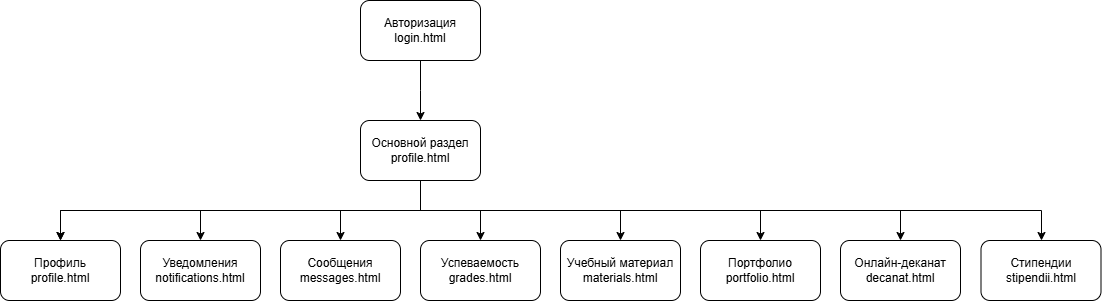

The diagram above was exported from draw.io. Its source (the exported page's mxGraphModel, read from the mxfile embedded in the PNG):
<mxGraphModel dx="2333" dy="1583" grid="1" gridSize="10" guides="1" tooltips="1" connect="1" arrows="1" fold="1" page="1" pageScale="1" pageWidth="827" pageHeight="1169" math="0" shadow="0">
  <root>
    <mxCell id="0" />
    <mxCell id="1" parent="0" />
    <mxCell id="kr37FrtYTkcFZgHVEcrG-2" edge="1" parent="1" source="XK34fwnVEwUOmBJmgawh-1" style="edgeStyle=orthogonalEdgeStyle;rounded=0;orthogonalLoop=1;jettySize=auto;html=1;entryX=0.5;entryY=0;entryDx=0;entryDy=0;" target="kr37FrtYTkcFZgHVEcrG-1">
      <mxGeometry relative="1" as="geometry">
        <Array as="points">
          <mxPoint x="740" y="470" />
          <mxPoint x="740" y="470" />
        </Array>
      </mxGeometry>
    </mxCell>
    <mxCell id="XK34fwnVEwUOmBJmgawh-1" parent="1" style="rounded=1;whiteSpace=wrap;html=1;" value="Авторизация&lt;div&gt;login.html&lt;/div&gt;" vertex="1">
      <mxGeometry height="60" width="120" x="680" y="380" as="geometry" />
    </mxCell>
    <mxCell id="XK34fwnVEwUOmBJmgawh-7" edge="1" parent="1" source="kr37FrtYTkcFZgHVEcrG-1" style="edgeStyle=orthogonalEdgeStyle;rounded=0;orthogonalLoop=1;jettySize=auto;html=1;exitX=0.5;exitY=1;exitDx=0;exitDy=0;" value="">
      <mxGeometry relative="1" as="geometry">
        <Array as="points">
          <mxPoint x="740" y="590" />
          <mxPoint x="380" y="590" />
        </Array>
        <mxPoint x="710.0000000000002" y="570" as="sourcePoint" />
        <mxPoint x="380.0000000000002" y="620" as="targetPoint" />
      </mxGeometry>
    </mxCell>
    <mxCell id="XK34fwnVEwUOmBJmgawh-15" edge="1" parent="1" source="kr37FrtYTkcFZgHVEcrG-1" style="edgeStyle=orthogonalEdgeStyle;rounded=0;orthogonalLoop=1;jettySize=auto;html=1;entryX=0.5;entryY=0;entryDx=0;entryDy=0;exitX=0.5;exitY=1;exitDx=0;exitDy=0;" target="XK34fwnVEwUOmBJmgawh-8">
      <mxGeometry relative="1" as="geometry">
        <Array as="points">
          <mxPoint x="740" y="590" />
          <mxPoint x="520" y="590" />
        </Array>
        <mxPoint x="710.0000000000002" y="570" as="sourcePoint" />
      </mxGeometry>
    </mxCell>
    <mxCell id="XK34fwnVEwUOmBJmgawh-16" edge="1" parent="1" source="kr37FrtYTkcFZgHVEcrG-1" style="edgeStyle=orthogonalEdgeStyle;rounded=0;orthogonalLoop=1;jettySize=auto;html=1;entryX=0.5;entryY=0;entryDx=0;entryDy=0;exitX=0.5;exitY=1;exitDx=0;exitDy=0;" target="XK34fwnVEwUOmBJmgawh-9">
      <mxGeometry relative="1" as="geometry">
        <Array as="points">
          <mxPoint x="740" y="590" />
          <mxPoint x="660" y="590" />
        </Array>
        <mxPoint x="710.0000000000002" y="570" as="sourcePoint" />
      </mxGeometry>
    </mxCell>
    <mxCell id="XK34fwnVEwUOmBJmgawh-17" edge="1" parent="1" source="kr37FrtYTkcFZgHVEcrG-1" style="edgeStyle=orthogonalEdgeStyle;rounded=0;orthogonalLoop=1;jettySize=auto;html=1;entryX=0.5;entryY=0;entryDx=0;entryDy=0;exitX=0.5;exitY=1;exitDx=0;exitDy=0;" target="XK34fwnVEwUOmBJmgawh-10">
      <mxGeometry relative="1" as="geometry">
        <Array as="points">
          <mxPoint x="740" y="590" />
          <mxPoint x="800" y="590" />
        </Array>
        <mxPoint x="710.0000000000002" y="570" as="sourcePoint" />
      </mxGeometry>
    </mxCell>
    <mxCell id="XK34fwnVEwUOmBJmgawh-18" edge="1" parent="1" source="kr37FrtYTkcFZgHVEcrG-1" style="edgeStyle=orthogonalEdgeStyle;rounded=0;orthogonalLoop=1;jettySize=auto;html=1;entryX=0.5;entryY=0;entryDx=0;entryDy=0;exitX=0.5;exitY=1;exitDx=0;exitDy=0;" target="XK34fwnVEwUOmBJmgawh-11">
      <mxGeometry relative="1" as="geometry">
        <Array as="points">
          <mxPoint x="740" y="590" />
          <mxPoint x="940" y="590" />
        </Array>
        <mxPoint x="710.0000000000002" y="570" as="sourcePoint" />
      </mxGeometry>
    </mxCell>
    <mxCell id="YfbeJrehMtx7RbLDi7Xm-1" edge="1" parent="1" source="kr37FrtYTkcFZgHVEcrG-1" style="edgeStyle=orthogonalEdgeStyle;rounded=0;orthogonalLoop=1;jettySize=auto;html=1;entryX=0.5;entryY=0;entryDx=0;entryDy=0;exitX=0.5;exitY=1;exitDx=0;exitDy=0;" target="XK34fwnVEwUOmBJmgawh-12">
      <mxGeometry relative="1" as="geometry">
        <Array as="points">
          <mxPoint x="740" y="590" />
          <mxPoint x="1080" y="590" />
        </Array>
        <mxPoint x="710.0000000000002" y="570" as="sourcePoint" />
      </mxGeometry>
    </mxCell>
    <mxCell id="YfbeJrehMtx7RbLDi7Xm-2" edge="1" parent="1" source="kr37FrtYTkcFZgHVEcrG-1" style="edgeStyle=orthogonalEdgeStyle;rounded=0;orthogonalLoop=1;jettySize=auto;html=1;entryX=0.5;entryY=0;entryDx=0;entryDy=0;exitX=0.5;exitY=1;exitDx=0;exitDy=0;" target="XK34fwnVEwUOmBJmgawh-13">
      <mxGeometry relative="1" as="geometry">
        <Array as="points">
          <mxPoint x="740" y="590" />
          <mxPoint x="1220" y="590" />
        </Array>
        <mxPoint x="710.0000000000002" y="570" as="sourcePoint" />
      </mxGeometry>
    </mxCell>
    <mxCell id="XK34fwnVEwUOmBJmgawh-8" parent="1" style="whiteSpace=wrap;html=1;rounded=1;" value="Уведомления&lt;div&gt;notifications.html&lt;/div&gt;" vertex="1">
      <mxGeometry height="60" width="120" x="460" y="620" as="geometry" />
    </mxCell>
    <mxCell id="XK34fwnVEwUOmBJmgawh-9" parent="1" style="whiteSpace=wrap;html=1;rounded=1;" value="Сообщения&lt;div&gt;messages.html&lt;/div&gt;" vertex="1">
      <mxGeometry height="60" width="120" x="600" y="620" as="geometry" />
    </mxCell>
    <mxCell id="XK34fwnVEwUOmBJmgawh-10" parent="1" style="whiteSpace=wrap;html=1;rounded=1;" value="Успеваемость&lt;div&gt;grades.html&lt;/div&gt;" vertex="1">
      <mxGeometry height="60" width="120" x="740" y="620" as="geometry" />
    </mxCell>
    <mxCell id="XK34fwnVEwUOmBJmgawh-11" parent="1" style="whiteSpace=wrap;html=1;rounded=1;" value="Учебный материал&lt;div&gt;materials.html&lt;/div&gt;" vertex="1">
      <mxGeometry height="60" width="120" x="880" y="620" as="geometry" />
    </mxCell>
    <mxCell id="XK34fwnVEwUOmBJmgawh-12" parent="1" style="whiteSpace=wrap;html=1;rounded=1;" value="Портфолио&lt;div&gt;portfolio.html&lt;/div&gt;" vertex="1">
      <mxGeometry height="60" width="120" x="1020" y="620" as="geometry" />
    </mxCell>
    <mxCell id="XK34fwnVEwUOmBJmgawh-13" parent="1" style="whiteSpace=wrap;html=1;rounded=1;" value="Онлайн-деканат&lt;div&gt;decanat.html&lt;/div&gt;" vertex="1">
      <mxGeometry height="60" width="120" x="1160" y="620" as="geometry" />
    </mxCell>
    <mxCell id="XK34fwnVEwUOmBJmgawh-14" parent="1" style="whiteSpace=wrap;html=1;rounded=1;" value="Стипендии&lt;div&gt;stipendii.html&lt;/div&gt;" vertex="1">
      <mxGeometry height="60" width="120" x="1300.5" y="620" as="geometry" />
    </mxCell>
    <mxCell id="YfbeJrehMtx7RbLDi7Xm-4" parent="1" style="whiteSpace=wrap;html=1;rounded=1;" value="Профиль&lt;div&gt;profile.html&lt;/div&gt;" vertex="1">
      <mxGeometry height="60" width="120" x="320" y="620" as="geometry" />
    </mxCell>
    <mxCell id="kr37FrtYTkcFZgHVEcrG-3" edge="1" parent="1" source="kr37FrtYTkcFZgHVEcrG-1" style="edgeStyle=orthogonalEdgeStyle;rounded=0;orthogonalLoop=1;jettySize=auto;html=1;exitX=0.5;exitY=1;exitDx=0;exitDy=0;" target="YfbeJrehMtx7RbLDi7Xm-4" value="">
      <mxGeometry relative="1" as="geometry" />
    </mxCell>
    <mxCell id="7P4cqC-pbR9SneAlMBo7-1" edge="1" parent="1" source="kr37FrtYTkcFZgHVEcrG-1" style="edgeStyle=orthogonalEdgeStyle;rounded=0;orthogonalLoop=1;jettySize=auto;html=1;" target="XK34fwnVEwUOmBJmgawh-14">
      <mxGeometry relative="1" as="geometry">
        <Array as="points">
          <mxPoint x="740" y="590" />
          <mxPoint x="1361" y="590" />
        </Array>
      </mxGeometry>
    </mxCell>
    <mxCell id="kr37FrtYTkcFZgHVEcrG-1" parent="1" style="whiteSpace=wrap;html=1;rounded=1;fillColor=default;" value="&lt;span style=&quot;background-color: light-dark(#ffffff, var(--ge-dark-color, #121212));&quot;&gt;Основной раздел&lt;/span&gt;&lt;div&gt;&lt;span style=&quot;background-color: light-dark(#ffffff, var(--ge-dark-color, #121212));&quot;&gt;profile.html&lt;/span&gt;&lt;/div&gt;" vertex="1">
      <mxGeometry height="60" width="120" x="680" y="500" as="geometry" />
    </mxCell>
  </root>
</mxGraphModel>